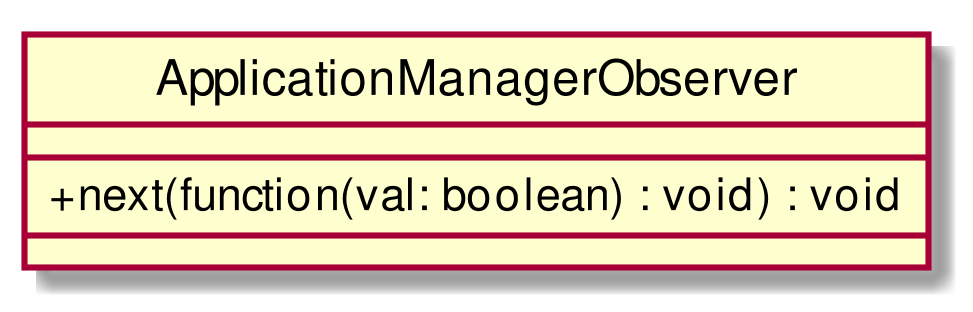

The diagram above was rendered by PlantUML. Its source (embedded in the PNG):
@startuml
scale 1000*1000
skinparam classAttributeIconSize 0
class ApplicationManagerObserver{
__
+ next(function(val: boolean) : void) : void
__

}
hide circle
@enduml